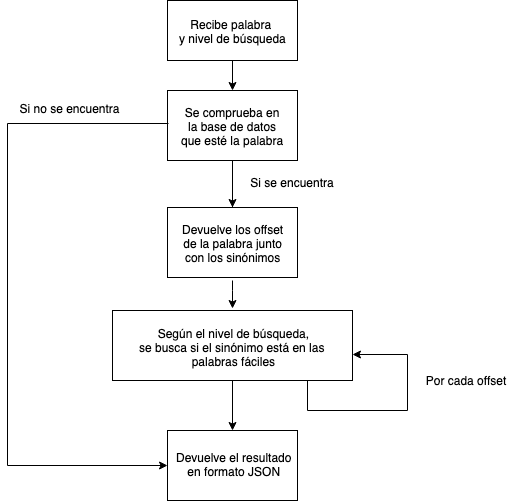

The diagram above was exported from draw.io. Its source (the exported page's mxGraphModel, read from the mxfile embedded in the PNG):
<mxGraphModel dx="1398" dy="795" grid="1" gridSize="10" guides="1" tooltips="1" connect="1" arrows="1" fold="1" page="1" pageScale="1" pageWidth="827" pageHeight="1169" math="0" shadow="0">
  <root>
    <mxCell id="0" />
    <mxCell id="1" parent="0" />
    <mxCell id="X03cayXP67aoxNe4sRvc-1" value="" style="rounded=0;whiteSpace=wrap;html=1;" vertex="1" parent="1">
      <mxGeometry x="360" y="40" width="130" height="60" as="geometry" />
    </mxCell>
    <mxCell id="X03cayXP67aoxNe4sRvc-13" style="edgeStyle=orthogonalEdgeStyle;rounded=0;orthogonalLoop=1;jettySize=auto;html=1;entryX=0.5;entryY=0;entryDx=0;entryDy=0;exitX=0.5;exitY=1;exitDx=0;exitDy=0;" edge="1" parent="1" source="X03cayXP67aoxNe4sRvc-1" target="X03cayXP67aoxNe4sRvc-3">
      <mxGeometry relative="1" as="geometry">
        <mxPoint x="425" y="110" as="sourcePoint" />
      </mxGeometry>
    </mxCell>
    <mxCell id="X03cayXP67aoxNe4sRvc-2" value="Recibe palabra&amp;nbsp;&lt;br&gt;y nivel de búsqueda&lt;br&gt;" style="text;html=1;resizable=0;points=[];autosize=1;align=center;verticalAlign=top;spacingTop=-4;" vertex="1" parent="1">
      <mxGeometry x="365" y="55" width="120" height="30" as="geometry" />
    </mxCell>
    <mxCell id="X03cayXP67aoxNe4sRvc-11" value="" style="edgeStyle=orthogonalEdgeStyle;rounded=0;orthogonalLoop=1;jettySize=auto;html=1;" edge="1" parent="1" source="X03cayXP67aoxNe4sRvc-3" target="X03cayXP67aoxNe4sRvc-7">
      <mxGeometry relative="1" as="geometry" />
    </mxCell>
    <mxCell id="X03cayXP67aoxNe4sRvc-3" value="" style="rounded=0;whiteSpace=wrap;html=1;" vertex="1" parent="1">
      <mxGeometry x="360" y="130" width="130" height="70" as="geometry" />
    </mxCell>
    <mxCell id="X03cayXP67aoxNe4sRvc-10" style="edgeStyle=orthogonalEdgeStyle;rounded=0;orthogonalLoop=1;jettySize=auto;html=1;entryX=0.5;entryY=0;entryDx=0;entryDy=0;" edge="1" parent="1" target="X03cayXP67aoxNe4sRvc-6">
      <mxGeometry relative="1" as="geometry">
        <mxPoint x="425" y="200" as="sourcePoint" />
      </mxGeometry>
    </mxCell>
    <mxCell id="X03cayXP67aoxNe4sRvc-24" style="edgeStyle=orthogonalEdgeStyle;rounded=0;orthogonalLoop=1;jettySize=auto;html=1;entryX=0;entryY=0.5;entryDx=0;entryDy=0;exitX=-0.033;exitY=0.5;exitDx=0;exitDy=0;exitPerimeter=0;" edge="1" parent="1" source="X03cayXP67aoxNe4sRvc-4" target="X03cayXP67aoxNe4sRvc-19">
      <mxGeometry relative="1" as="geometry">
        <mxPoint x="350" y="500" as="targetPoint" />
        <Array as="points">
          <mxPoint x="200" y="163" />
          <mxPoint x="200" y="505" />
        </Array>
      </mxGeometry>
    </mxCell>
    <mxCell id="X03cayXP67aoxNe4sRvc-4" value="Se comprueba en&lt;br&gt;&amp;nbsp;la base de datos &lt;br&gt;que esté la palabra&lt;br&gt;" style="text;html=1;resizable=0;points=[];autosize=1;align=center;verticalAlign=top;spacingTop=-4;" vertex="1" parent="1">
      <mxGeometry x="365" y="143" width="120" height="40" as="geometry" />
    </mxCell>
    <mxCell id="X03cayXP67aoxNe4sRvc-6" value="" style="rounded=0;whiteSpace=wrap;html=1;" vertex="1" parent="1">
      <mxGeometry x="360" y="247" width="130" height="70" as="geometry" />
    </mxCell>
    <mxCell id="X03cayXP67aoxNe4sRvc-14" style="edgeStyle=orthogonalEdgeStyle;rounded=0;orthogonalLoop=1;jettySize=auto;html=1;" edge="1" parent="1">
      <mxGeometry relative="1" as="geometry">
        <mxPoint x="425" y="320" as="sourcePoint" />
        <mxPoint x="425" y="348" as="targetPoint" />
        <Array as="points">
          <mxPoint x="425" y="330" />
          <mxPoint x="425" y="330" />
        </Array>
      </mxGeometry>
    </mxCell>
    <mxCell id="X03cayXP67aoxNe4sRvc-7" value="Devuelve los offset&lt;br&gt;de la palabra junto&lt;br&gt;con los sinónimos&lt;br&gt;" style="text;html=1;resizable=0;points=[];autosize=1;align=center;verticalAlign=top;spacingTop=-4;" vertex="1" parent="1">
      <mxGeometry x="365" y="260" width="120" height="40" as="geometry" />
    </mxCell>
    <mxCell id="X03cayXP67aoxNe4sRvc-23" style="edgeStyle=orthogonalEdgeStyle;rounded=0;orthogonalLoop=1;jettySize=auto;html=1;exitX=0.5;exitY=1;exitDx=0;exitDy=0;" edge="1" parent="1" source="X03cayXP67aoxNe4sRvc-9" target="X03cayXP67aoxNe4sRvc-19">
      <mxGeometry relative="1" as="geometry" />
    </mxCell>
    <mxCell id="X03cayXP67aoxNe4sRvc-9" value="" style="rounded=0;whiteSpace=wrap;html=1;" vertex="1" parent="1">
      <mxGeometry x="305" y="350" width="240" height="70" as="geometry" />
    </mxCell>
    <mxCell id="X03cayXP67aoxNe4sRvc-15" value="Según el nivel de búsqueda,&lt;br&gt;se busca si el sinónimo está en las&amp;nbsp;&lt;br&gt;palabras fáciles&lt;br&gt;" style="text;html=1;resizable=0;points=[];autosize=1;align=center;verticalAlign=top;spacingTop=-4;" vertex="1" parent="1">
      <mxGeometry x="326" y="364" width="200" height="40" as="geometry" />
    </mxCell>
    <mxCell id="X03cayXP67aoxNe4sRvc-16" value="Si se encuentra" style="text;html=1;strokeColor=none;fillColor=none;align=center;verticalAlign=middle;whiteSpace=wrap;rounded=0;" vertex="1" parent="1">
      <mxGeometry x="435" y="212" width="100" height="20" as="geometry" />
    </mxCell>
    <mxCell id="X03cayXP67aoxNe4sRvc-17" style="edgeStyle=orthogonalEdgeStyle;rounded=0;orthogonalLoop=1;jettySize=auto;html=1;exitX=0.75;exitY=1;exitDx=0;exitDy=0;entryX=1;entryY=0.629;entryDx=0;entryDy=0;entryPerimeter=0;" edge="1" parent="1" source="X03cayXP67aoxNe4sRvc-9" target="X03cayXP67aoxNe4sRvc-9">
      <mxGeometry relative="1" as="geometry">
        <Array as="points">
          <mxPoint x="500" y="450" />
          <mxPoint x="600" y="450" />
          <mxPoint x="600" y="394" />
        </Array>
      </mxGeometry>
    </mxCell>
    <mxCell id="X03cayXP67aoxNe4sRvc-18" value="Por cada offset" style="text;html=1;strokeColor=none;fillColor=none;align=center;verticalAlign=middle;whiteSpace=wrap;rounded=0;" vertex="1" parent="1">
      <mxGeometry x="608" y="410" width="100" height="20" as="geometry" />
    </mxCell>
    <mxCell id="X03cayXP67aoxNe4sRvc-19" value="" style="rounded=0;whiteSpace=wrap;html=1;" vertex="1" parent="1">
      <mxGeometry x="360" y="470" width="130" height="70" as="geometry" />
    </mxCell>
    <mxCell id="X03cayXP67aoxNe4sRvc-20" value="Devuelve el resultado&lt;br&gt;en formato JSON&lt;br&gt;" style="text;html=1;resizable=0;points=[];autosize=1;align=center;verticalAlign=top;spacingTop=-4;" vertex="1" parent="1">
      <mxGeometry x="361" y="488" width="130" height="30" as="geometry" />
    </mxCell>
    <mxCell id="X03cayXP67aoxNe4sRvc-25" value="Si no se encuentra" style="text;html=1;strokeColor=none;fillColor=none;align=center;verticalAlign=middle;whiteSpace=wrap;rounded=0;" vertex="1" parent="1">
      <mxGeometry x="205" y="138" width="115" height="20" as="geometry" />
    </mxCell>
  </root>
</mxGraphModel>